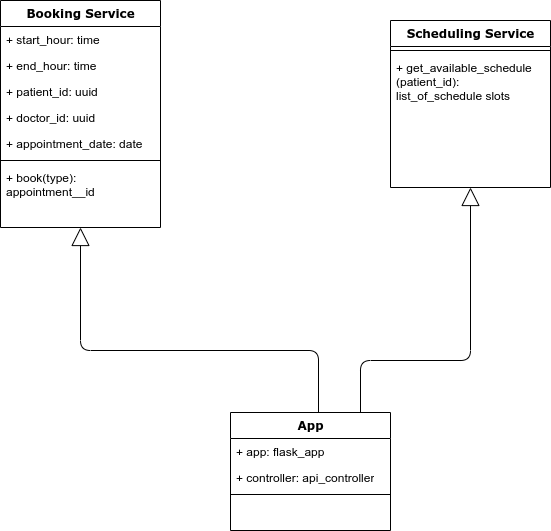

The diagram above was exported from draw.io. Its source (the exported page's mxGraphModel, read from the mxfile embedded in the PNG):
<mxGraphModel dx="1422" dy="825" grid="1" gridSize="10" guides="1" tooltips="1" connect="1" arrows="1" fold="1" page="1" pageScale="1" pageWidth="1100" pageHeight="850" background="none" math="0" shadow="0">
  <root>
    <mxCell id="0" />
    <mxCell id="1" parent="0" />
    <mxCell id="78961159f06e98e8-17" value="Booking Service" style="swimlane;html=1;fontStyle=1;align=center;verticalAlign=top;childLayout=stackLayout;horizontal=1;startSize=26;horizontalStack=0;resizeParent=1;resizeLast=0;collapsible=1;marginBottom=0;swimlaneFillColor=#ffffff;rounded=0;shadow=0;comic=0;labelBackgroundColor=none;strokeWidth=1;fillColor=none;fontFamily=Verdana;fontSize=12" parent="1" vertex="1">
      <mxGeometry x="320" y="70" width="160" height="227" as="geometry" />
    </mxCell>
    <mxCell id="78961159f06e98e8-21" value="+ start_hour: time" style="text;html=1;strokeColor=none;fillColor=none;align=left;verticalAlign=top;spacingLeft=4;spacingRight=4;whiteSpace=wrap;overflow=hidden;rotatable=0;points=[[0,0.5],[1,0.5]];portConstraint=eastwest;" parent="78961159f06e98e8-17" vertex="1">
      <mxGeometry y="26" width="160" height="26" as="geometry" />
    </mxCell>
    <mxCell id="78961159f06e98e8-23" value="+ end_hour: time" style="text;html=1;strokeColor=none;fillColor=none;align=left;verticalAlign=top;spacingLeft=4;spacingRight=4;whiteSpace=wrap;overflow=hidden;rotatable=0;points=[[0,0.5],[1,0.5]];portConstraint=eastwest;" parent="78961159f06e98e8-17" vertex="1">
      <mxGeometry y="52" width="160" height="26" as="geometry" />
    </mxCell>
    <mxCell id="78961159f06e98e8-25" value="+ patient_id: uuid" style="text;html=1;strokeColor=none;fillColor=none;align=left;verticalAlign=top;spacingLeft=4;spacingRight=4;whiteSpace=wrap;overflow=hidden;rotatable=0;points=[[0,0.5],[1,0.5]];portConstraint=eastwest;" parent="78961159f06e98e8-17" vertex="1">
      <mxGeometry y="78" width="160" height="26" as="geometry" />
    </mxCell>
    <mxCell id="78961159f06e98e8-26" value="+ doctor_id: uuid" style="text;html=1;strokeColor=none;fillColor=none;align=left;verticalAlign=top;spacingLeft=4;spacingRight=4;whiteSpace=wrap;overflow=hidden;rotatable=0;points=[[0,0.5],[1,0.5]];portConstraint=eastwest;" parent="78961159f06e98e8-17" vertex="1">
      <mxGeometry y="104" width="160" height="26" as="geometry" />
    </mxCell>
    <mxCell id="78961159f06e98e8-24" value="+ appointment_date: date" style="text;html=1;strokeColor=none;fillColor=none;align=left;verticalAlign=top;spacingLeft=4;spacingRight=4;whiteSpace=wrap;overflow=hidden;rotatable=0;points=[[0,0.5],[1,0.5]];portConstraint=eastwest;" parent="78961159f06e98e8-17" vertex="1">
      <mxGeometry y="130" width="160" height="26" as="geometry" />
    </mxCell>
    <mxCell id="78961159f06e98e8-19" value="" style="line;html=1;strokeWidth=1;fillColor=none;align=left;verticalAlign=middle;spacingTop=-1;spacingLeft=3;spacingRight=3;rotatable=0;labelPosition=right;points=[];portConstraint=eastwest;" parent="78961159f06e98e8-17" vertex="1">
      <mxGeometry y="156" width="160" height="8" as="geometry" />
    </mxCell>
    <mxCell id="78961159f06e98e8-20" value="+ book(type): appointment__id" style="text;html=1;strokeColor=none;fillColor=none;align=left;verticalAlign=top;spacingLeft=4;spacingRight=4;whiteSpace=wrap;overflow=hidden;rotatable=0;points=[[0,0.5],[1,0.5]];portConstraint=eastwest;" parent="78961159f06e98e8-17" vertex="1">
      <mxGeometry y="164" width="160" height="36" as="geometry" />
    </mxCell>
    <mxCell id="78961159f06e98e8-43" value="Scheduling Service" style="swimlane;html=1;fontStyle=1;align=center;verticalAlign=top;childLayout=stackLayout;horizontal=1;startSize=26;horizontalStack=0;resizeParent=1;resizeLast=0;collapsible=1;marginBottom=0;swimlaneFillColor=#ffffff;rounded=0;shadow=0;comic=0;labelBackgroundColor=none;strokeWidth=1;fillColor=none;fontFamily=Verdana;fontSize=12" parent="1" vertex="1">
      <mxGeometry x="710" y="90" width="160" height="167" as="geometry" />
    </mxCell>
    <mxCell id="78961159f06e98e8-51" value="" style="line;html=1;strokeWidth=1;fillColor=none;align=left;verticalAlign=middle;spacingTop=-1;spacingLeft=3;spacingRight=3;rotatable=0;labelPosition=right;points=[];portConstraint=eastwest;" parent="78961159f06e98e8-43" vertex="1">
      <mxGeometry y="26" width="160" height="8" as="geometry" />
    </mxCell>
    <mxCell id="78961159f06e98e8-52" value="+ get_available_schedule&lt;br&gt;(patient_id): list_of_schedule slots" style="text;html=1;strokeColor=none;fillColor=none;align=left;verticalAlign=top;spacingLeft=4;spacingRight=4;whiteSpace=wrap;overflow=hidden;rotatable=0;points=[[0,0.5],[1,0.5]];portConstraint=eastwest;" parent="78961159f06e98e8-43" vertex="1">
      <mxGeometry y="34" width="160" height="96" as="geometry" />
    </mxCell>
    <mxCell id="78961159f06e98e8-128" style="edgeStyle=orthogonalEdgeStyle;html=1;labelBackgroundColor=none;startFill=0;startSize=8;endArrow=block;endFill=0;endSize=16;fontFamily=Verdana;fontSize=12;" parent="1" source="78961159f06e98e8-82" target="78961159f06e98e8-43" edge="1">
      <mxGeometry relative="1" as="geometry">
        <Array as="points">
          <mxPoint x="680" y="430" />
          <mxPoint x="790" y="430" />
        </Array>
      </mxGeometry>
    </mxCell>
    <mxCell id="78961159f06e98e8-82" value="App" style="swimlane;html=1;fontStyle=1;align=center;verticalAlign=top;childLayout=stackLayout;horizontal=1;startSize=26;horizontalStack=0;resizeParent=1;resizeLast=0;collapsible=1;marginBottom=0;swimlaneFillColor=#ffffff;rounded=0;shadow=0;comic=0;labelBackgroundColor=none;strokeWidth=1;fillColor=none;fontFamily=Verdana;fontSize=12" parent="1" vertex="1">
      <mxGeometry x="550" y="482" width="160" height="118" as="geometry" />
    </mxCell>
    <mxCell id="78961159f06e98e8-83" value="+ app: flask_app" style="text;html=1;strokeColor=none;fillColor=none;align=left;verticalAlign=top;spacingLeft=4;spacingRight=4;whiteSpace=wrap;overflow=hidden;rotatable=0;points=[[0,0.5],[1,0.5]];portConstraint=eastwest;" parent="78961159f06e98e8-82" vertex="1">
      <mxGeometry y="26" width="160" height="26" as="geometry" />
    </mxCell>
    <mxCell id="78961159f06e98e8-84" value="+ controller: api_controller" style="text;html=1;strokeColor=none;fillColor=none;align=left;verticalAlign=top;spacingLeft=4;spacingRight=4;whiteSpace=wrap;overflow=hidden;rotatable=0;points=[[0,0.5],[1,0.5]];portConstraint=eastwest;" parent="78961159f06e98e8-82" vertex="1">
      <mxGeometry y="52" width="160" height="26" as="geometry" />
    </mxCell>
    <mxCell id="78961159f06e98e8-90" value="" style="line;html=1;strokeWidth=1;fillColor=none;align=left;verticalAlign=middle;spacingTop=-1;spacingLeft=3;spacingRight=3;rotatable=0;labelPosition=right;points=[];portConstraint=eastwest;" parent="78961159f06e98e8-82" vertex="1">
      <mxGeometry y="78" width="160" height="8" as="geometry" />
    </mxCell>
    <mxCell id="PyLcMypJugl5rZ5pwif2-1" style="edgeStyle=orthogonalEdgeStyle;html=1;labelBackgroundColor=none;startFill=0;startSize=8;endArrow=block;endFill=0;endSize=16;fontFamily=Verdana;fontSize=12;entryX=0.5;entryY=1;entryDx=0;entryDy=0;exitX=0.55;exitY=0;exitDx=0;exitDy=0;exitPerimeter=0;" edge="1" parent="1" source="78961159f06e98e8-82" target="78961159f06e98e8-17">
      <mxGeometry relative="1" as="geometry">
        <Array as="points">
          <mxPoint x="638" y="420" />
          <mxPoint x="400" y="420" />
        </Array>
        <mxPoint x="640" y="490" as="sourcePoint" />
        <mxPoint x="160" y="340" as="targetPoint" />
      </mxGeometry>
    </mxCell>
  </root>
</mxGraphModel>